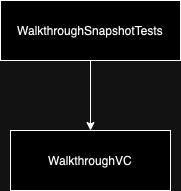

The diagram above was exported from draw.io. Its source (the exported page's mxGraphModel, read from the mxfile embedded in the PNG):
<mxGraphModel dx="794" dy="547" grid="1" gridSize="10" guides="1" tooltips="1" connect="1" arrows="1" fold="1" page="1" pageScale="1" pageWidth="827" pageHeight="1169" math="0" shadow="0">
  <root>
    <mxCell id="0" />
    <mxCell id="1" parent="0" />
    <mxCell id="QhG-mCRCrwh8Gac78Mtv-1" style="edgeStyle=orthogonalEdgeStyle;rounded=0;orthogonalLoop=1;jettySize=auto;html=1;entryX=0.5;entryY=0;entryDx=0;entryDy=0;" parent="1" source="QhG-mCRCrwh8Gac78Mtv-2" target="QhG-mCRCrwh8Gac78Mtv-5" edge="1">
      <mxGeometry relative="1" as="geometry" />
    </mxCell>
    <mxCell id="QhG-mCRCrwh8Gac78Mtv-2" value="WalkthroughSnapshotTests" style="rounded=0;whiteSpace=wrap;html=1;" parent="1" vertex="1">
      <mxGeometry x="320" y="260" width="180" height="60" as="geometry" />
    </mxCell>
    <mxCell id="QhG-mCRCrwh8Gac78Mtv-5" value="WalkthroughVC" style="rounded=0;whiteSpace=wrap;html=1;" parent="1" vertex="1">
      <mxGeometry x="330" y="390" width="160" height="60" as="geometry" />
    </mxCell>
  </root>
</mxGraphModel>